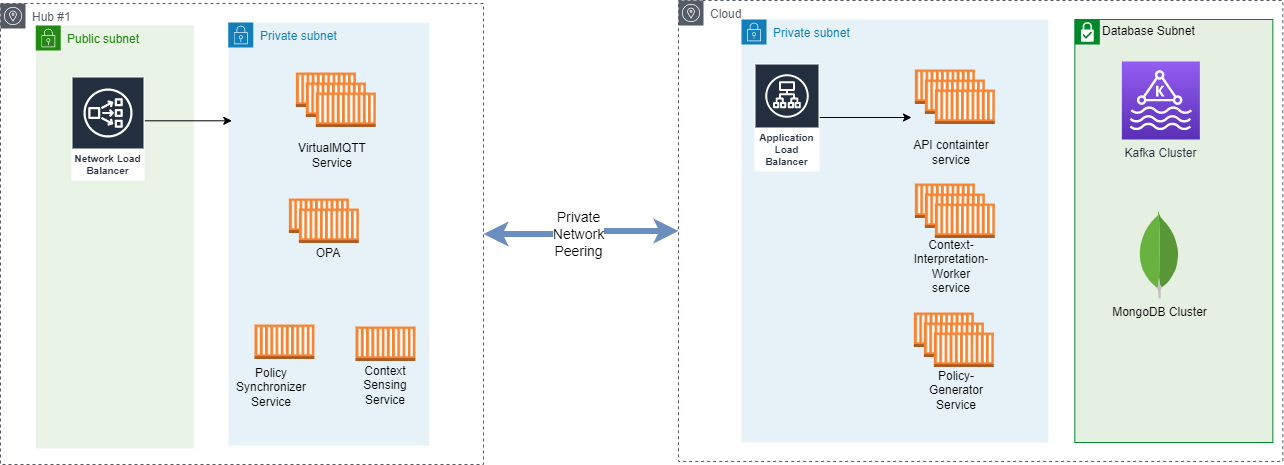

The diagram above was exported from draw.io. Its source (the exported page's mxGraphModel, read from the mxfile embedded in the PNG):
<mxGraphModel dx="3122" dy="762" grid="0" gridSize="10" guides="1" tooltips="1" connect="1" arrows="1" fold="1" page="1" pageScale="1" pageWidth="850" pageHeight="1100" math="0" shadow="0">
  <root>
    <mxCell id="0" />
    <mxCell id="1" parent="0" />
    <mxCell id="2" value="Cloud" style="sketch=0;outlineConnect=0;gradientColor=none;html=1;whiteSpace=wrap;fontSize=12;fontStyle=0;shape=mxgraph.aws4.group;grIcon=mxgraph.aws4.group_availability_zone;strokeColor=#545B64;fillColor=none;verticalAlign=top;align=left;spacingLeft=30;fontColor=#545B64;dashed=1;" vertex="1" parent="1">
      <mxGeometry x="-644" y="4419" width="604.35" height="461" as="geometry" />
    </mxCell>
    <mxCell id="3" style="edgeStyle=orthogonalEdgeStyle;rounded=0;orthogonalLoop=1;jettySize=auto;html=1;strokeWidth=6;startArrow=classic;startFill=1;shadow=0;fillColor=#dae8fc;strokeColor=#6c8ebf;" edge="1" source="5" target="2" parent="1">
      <mxGeometry relative="1" as="geometry">
        <mxPoint x="-353" y="4985" as="targetPoint" />
        <Array as="points" />
      </mxGeometry>
    </mxCell>
    <mxCell id="4" value="Private&lt;br&gt;Network&lt;br&gt;Peering" style="edgeLabel;html=1;align=center;verticalAlign=middle;resizable=0;points=[];fontSize=14;" vertex="1" connectable="0" parent="3">
      <mxGeometry x="-0.0473" relative="1" as="geometry">
        <mxPoint as="offset" />
      </mxGeometry>
    </mxCell>
    <mxCell id="5" value="Hub #1" style="sketch=0;outlineConnect=0;gradientColor=none;html=1;whiteSpace=wrap;fontSize=12;fontStyle=0;shape=mxgraph.aws4.group;grIcon=mxgraph.aws4.group_availability_zone;strokeColor=#545B64;fillColor=none;verticalAlign=top;align=left;spacingLeft=30;fontColor=#545B64;dashed=1;" vertex="1" parent="1">
      <mxGeometry x="-1322" y="4422" width="483" height="461" as="geometry" />
    </mxCell>
    <mxCell id="6" value="Private subnet" style="points=[[0,0],[0.25,0],[0.5,0],[0.75,0],[1,0],[1,0.25],[1,0.5],[1,0.75],[1,1],[0.75,1],[0.5,1],[0.25,1],[0,1],[0,0.75],[0,0.5],[0,0.25]];outlineConnect=0;gradientColor=none;html=1;whiteSpace=wrap;fontSize=12;fontStyle=0;container=0;pointerEvents=0;collapsible=0;recursiveResize=0;shape=mxgraph.aws4.group;grIcon=mxgraph.aws4.group_security_group;grStroke=0;strokeColor=#147EBA;fillColor=#E6F2F8;verticalAlign=top;align=left;spacingLeft=30;fontColor=#147EBA;dashed=0;" vertex="1" parent="1">
      <mxGeometry x="-581" y="4438" width="306.85" height="423" as="geometry" />
    </mxCell>
    <mxCell id="7" value="Database Subnet" style="shape=mxgraph.ibm.box;prType=subnet;fontStyle=0;verticalAlign=top;align=left;spacingLeft=32;spacingTop=4;fillColor=#E6F0E2;rounded=0;whiteSpace=wrap;html=1;strokeColor=#00882B;strokeWidth=1;dashed=0;container=0;spacing=-4;collapsible=0;expand=0;recursiveResize=0;" vertex="1" parent="1">
      <mxGeometry x="-247.65" y="4438" width="198" height="423" as="geometry" />
    </mxCell>
    <mxCell id="8" style="edgeStyle=orthogonalEdgeStyle;rounded=0;orthogonalLoop=1;jettySize=auto;html=1;" edge="1" source="38" parent="1">
      <mxGeometry relative="1" as="geometry">
        <mxPoint x="-411" y="4536" as="targetPoint" />
      </mxGeometry>
    </mxCell>
    <mxCell id="9" value="Kafka Cluster" style="sketch=0;points=[[0,0,0],[0.25,0,0],[0.5,0,0],[0.75,0,0],[1,0,0],[0,1,0],[0.25,1,0],[0.5,1,0],[0.75,1,0],[1,1,0],[0,0.25,0],[0,0.5,0],[0,0.75,0],[1,0.25,0],[1,0.5,0],[1,0.75,0]];outlineConnect=0;fontColor=#232F3E;gradientColor=#945DF2;gradientDirection=north;fillColor=#5A30B5;strokeColor=#ffffff;dashed=0;verticalLabelPosition=bottom;verticalAlign=top;align=center;html=1;fontSize=12;fontStyle=0;aspect=fixed;shape=mxgraph.aws4.resourceIcon;resIcon=mxgraph.aws4.managed_streaming_for_kafka;" vertex="1" parent="1">
      <mxGeometry x="-200.65" y="4480" width="78" height="78" as="geometry" />
    </mxCell>
    <mxCell id="10" value="MongoDB Cluster" style="dashed=0;outlineConnect=0;html=1;align=center;labelPosition=center;verticalLabelPosition=bottom;verticalAlign=top;shape=mxgraph.weblogos.mongodb" vertex="1" parent="1">
      <mxGeometry x="-184" y="4631" width="41.2" height="86.2" as="geometry" />
    </mxCell>
    <mxCell id="11" value="" style="group" vertex="1" connectable="0" parent="1">
      <mxGeometry x="-409.65" y="4731" width="88" height="93" as="geometry" />
    </mxCell>
    <mxCell id="12" value="" style="outlineConnect=0;dashed=0;verticalLabelPosition=bottom;verticalAlign=top;align=center;html=1;shape=mxgraph.aws3.ec2_compute_container;fillColor=#F58534;gradientColor=none;" vertex="1" parent="11">
      <mxGeometry x="1" width="60" height="34.5" as="geometry" />
    </mxCell>
    <mxCell id="13" value="Policy-Generator&lt;br&gt;Service" style="text;html=1;strokeColor=none;fillColor=none;align=center;verticalAlign=middle;whiteSpace=wrap;rounded=0;" vertex="1" parent="11">
      <mxGeometry y="63" width="88" height="30" as="geometry" />
    </mxCell>
    <mxCell id="14" value="" style="outlineConnect=0;dashed=0;verticalLabelPosition=bottom;verticalAlign=top;align=center;html=1;shape=mxgraph.aws3.ec2_compute_container;fillColor=#F58534;gradientColor=none;" vertex="1" parent="11">
      <mxGeometry x="11" y="10" width="60" height="34.5" as="geometry" />
    </mxCell>
    <mxCell id="15" value="" style="outlineConnect=0;dashed=0;verticalLabelPosition=bottom;verticalAlign=top;align=center;html=1;shape=mxgraph.aws3.ec2_compute_container;fillColor=#F58534;gradientColor=none;" vertex="1" parent="11">
      <mxGeometry x="21" y="20" width="60" height="34.5" as="geometry" />
    </mxCell>
    <mxCell id="16" value="" style="group" vertex="1" connectable="0" parent="1">
      <mxGeometry x="-414.65" y="4602" width="88" height="98" as="geometry" />
    </mxCell>
    <mxCell id="17" value="" style="outlineConnect=0;dashed=0;verticalLabelPosition=bottom;verticalAlign=top;align=center;html=1;shape=mxgraph.aws3.ec2_compute_container;fillColor=#F58534;gradientColor=none;" vertex="1" parent="16">
      <mxGeometry x="7" width="60" height="34.5" as="geometry" />
    </mxCell>
    <mxCell id="18" value="Context-Interpretation-Worker&lt;br&gt;service" style="text;html=1;strokeColor=none;fillColor=none;align=center;verticalAlign=middle;whiteSpace=wrap;rounded=0;" vertex="1" parent="16">
      <mxGeometry y="68" width="88" height="30" as="geometry" />
    </mxCell>
    <mxCell id="19" value="" style="outlineConnect=0;dashed=0;verticalLabelPosition=bottom;verticalAlign=top;align=center;html=1;shape=mxgraph.aws3.ec2_compute_container;fillColor=#F58534;gradientColor=none;" vertex="1" parent="16">
      <mxGeometry x="17" y="10" width="60" height="34.5" as="geometry" />
    </mxCell>
    <mxCell id="20" value="" style="outlineConnect=0;dashed=0;verticalLabelPosition=bottom;verticalAlign=top;align=center;html=1;shape=mxgraph.aws3.ec2_compute_container;fillColor=#F58534;gradientColor=none;" vertex="1" parent="16">
      <mxGeometry x="27" y="20" width="60" height="34.5" as="geometry" />
    </mxCell>
    <mxCell id="21" value="" style="group" vertex="1" connectable="0" parent="1">
      <mxGeometry x="-414.65" y="4488" width="88" height="98" as="geometry" />
    </mxCell>
    <mxCell id="22" value="" style="outlineConnect=0;dashed=0;verticalLabelPosition=bottom;verticalAlign=top;align=center;html=1;shape=mxgraph.aws3.ec2_compute_container;fillColor=#F58534;gradientColor=none;" vertex="1" parent="21">
      <mxGeometry x="7" width="60" height="34.5" as="geometry" />
    </mxCell>
    <mxCell id="23" value="API containter service" style="text;html=1;strokeColor=none;fillColor=none;align=center;verticalAlign=middle;whiteSpace=wrap;rounded=0;" vertex="1" parent="21">
      <mxGeometry y="68" width="88" height="30" as="geometry" />
    </mxCell>
    <mxCell id="24" value="" style="outlineConnect=0;dashed=0;verticalLabelPosition=bottom;verticalAlign=top;align=center;html=1;shape=mxgraph.aws3.ec2_compute_container;fillColor=#F58534;gradientColor=none;" vertex="1" parent="21">
      <mxGeometry x="17" y="10" width="60" height="34.5" as="geometry" />
    </mxCell>
    <mxCell id="25" value="" style="outlineConnect=0;dashed=0;verticalLabelPosition=bottom;verticalAlign=top;align=center;html=1;shape=mxgraph.aws3.ec2_compute_container;fillColor=#F58534;gradientColor=none;" vertex="1" parent="21">
      <mxGeometry x="27" y="20" width="60" height="34.5" as="geometry" />
    </mxCell>
    <mxCell id="26" value="Private subnet" style="points=[[0,0],[0.25,0],[0.5,0],[0.75,0],[1,0],[1,0.25],[1,0.5],[1,0.75],[1,1],[0.75,1],[0.5,1],[0.25,1],[0,1],[0,0.75],[0,0.5],[0,0.25]];outlineConnect=0;gradientColor=none;html=1;whiteSpace=wrap;fontSize=12;fontStyle=0;container=0;pointerEvents=0;collapsible=0;recursiveResize=0;shape=mxgraph.aws4.group;grIcon=mxgraph.aws4.group_security_group;grStroke=0;strokeColor=#147EBA;fillColor=#E6F2F8;verticalAlign=top;align=left;spacingLeft=30;fontColor=#147EBA;dashed=0;" vertex="1" parent="1">
      <mxGeometry x="-1094.1499999999999" y="4441" width="201" height="423" as="geometry" />
    </mxCell>
    <mxCell id="27" value="Public subnet" style="points=[[0,0],[0.25,0],[0.5,0],[0.75,0],[1,0],[1,0.25],[1,0.5],[1,0.75],[1,1],[0.75,1],[0.5,1],[0.25,1],[0,1],[0,0.75],[0,0.5],[0,0.25]];outlineConnect=0;gradientColor=none;html=1;whiteSpace=wrap;fontSize=12;fontStyle=0;container=1;pointerEvents=0;collapsible=0;recursiveResize=0;shape=mxgraph.aws4.group;grIcon=mxgraph.aws4.group_security_group;grStroke=0;strokeColor=#248814;fillColor=#E9F3E6;verticalAlign=top;align=left;spacingLeft=30;fontColor=#248814;dashed=0;" vertex="1" parent="1">
      <mxGeometry x="-1286.65" y="4444" width="158" height="423" as="geometry" />
    </mxCell>
    <mxCell id="28" style="edgeStyle=orthogonalEdgeStyle;rounded=0;orthogonalLoop=1;jettySize=auto;html=1;" edge="1" parent="1">
      <mxGeometry relative="1" as="geometry">
        <mxPoint x="-1090.65" y="4539.3" as="targetPoint" />
        <mxPoint x="-1177.65" y="4539.3" as="sourcePoint" />
      </mxGeometry>
    </mxCell>
    <mxCell id="29" value="" style="group" vertex="1" connectable="0" parent="1">
      <mxGeometry x="-1094.9999999999998" y="4723" width="88" height="98" as="geometry" />
    </mxCell>
    <mxCell id="30" value="Policy Synchronizer Service" style="text;html=1;strokeColor=none;fillColor=none;align=center;verticalAlign=middle;whiteSpace=wrap;rounded=0;" vertex="1" parent="29">
      <mxGeometry y="68" width="88" height="30" as="geometry" />
    </mxCell>
    <mxCell id="31" value="" style="outlineConnect=0;dashed=0;verticalLabelPosition=bottom;verticalAlign=top;align=center;html=1;shape=mxgraph.aws3.ec2_compute_container;fillColor=#F58534;gradientColor=none;" vertex="1" parent="29">
      <mxGeometry x="27" y="20" width="60" height="34.5" as="geometry" />
    </mxCell>
    <mxCell id="32" value="" style="group" vertex="1" connectable="0" parent="1">
      <mxGeometry x="-1033.6499999999999" y="4491" width="88" height="98" as="geometry" />
    </mxCell>
    <mxCell id="33" value="" style="outlineConnect=0;dashed=0;verticalLabelPosition=bottom;verticalAlign=top;align=center;html=1;shape=mxgraph.aws3.ec2_compute_container;fillColor=#F58534;gradientColor=none;" vertex="1" parent="32">
      <mxGeometry x="7" width="60" height="34.5" as="geometry" />
    </mxCell>
    <mxCell id="34" value="VirtualMQTT Service" style="text;html=1;strokeColor=none;fillColor=none;align=center;verticalAlign=middle;whiteSpace=wrap;rounded=0;" vertex="1" parent="32">
      <mxGeometry y="68" width="88" height="30" as="geometry" />
    </mxCell>
    <mxCell id="35" value="" style="outlineConnect=0;dashed=0;verticalLabelPosition=bottom;verticalAlign=top;align=center;html=1;shape=mxgraph.aws3.ec2_compute_container;fillColor=#F58534;gradientColor=none;" vertex="1" parent="32">
      <mxGeometry x="17" y="10" width="60" height="34.5" as="geometry" />
    </mxCell>
    <mxCell id="36" value="" style="outlineConnect=0;dashed=0;verticalLabelPosition=bottom;verticalAlign=top;align=center;html=1;shape=mxgraph.aws3.ec2_compute_container;fillColor=#F58534;gradientColor=none;" vertex="1" parent="32">
      <mxGeometry x="27" y="20" width="60" height="34.5" as="geometry" />
    </mxCell>
    <mxCell id="37" value="Network Load Balancer" style="sketch=0;outlineConnect=0;fontColor=#232F3E;gradientColor=none;strokeColor=#ffffff;fillColor=#232F3E;dashed=0;verticalLabelPosition=middle;verticalAlign=bottom;align=center;html=1;whiteSpace=wrap;fontSize=10;fontStyle=1;spacing=3;shape=mxgraph.aws4.productIcon;prIcon=mxgraph.aws4.network_load_balancer;" vertex="1" parent="1">
      <mxGeometry x="-1251" y="4495" width="73" height="104" as="geometry" />
    </mxCell>
    <mxCell id="38" value="Application Load Balancer" style="sketch=0;outlineConnect=0;fontColor=#232F3E;gradientColor=none;strokeColor=#ffffff;fillColor=#232F3E;dashed=0;verticalLabelPosition=middle;verticalAlign=bottom;align=center;html=1;whiteSpace=wrap;fontSize=10;fontStyle=1;spacing=3;shape=mxgraph.aws4.productIcon;prIcon=mxgraph.aws4.application_load_balancer;" vertex="1" parent="1">
      <mxGeometry x="-568" y="4482" width="65" height="108" as="geometry" />
    </mxCell>
    <mxCell id="39" value="Context Sensing Service" style="text;html=1;strokeColor=none;fillColor=none;align=center;verticalAlign=middle;whiteSpace=wrap;rounded=0;" vertex="1" parent="1">
      <mxGeometry x="-981.1500000000001" y="4789" width="88" height="30" as="geometry" />
    </mxCell>
    <mxCell id="40" value="" style="outlineConnect=0;dashed=0;verticalLabelPosition=bottom;verticalAlign=top;align=center;html=1;shape=mxgraph.aws3.ec2_compute_container;fillColor=#F58534;gradientColor=none;" vertex="1" parent="1">
      <mxGeometry x="-967.0000000000001" y="4745" width="60" height="34.5" as="geometry" />
    </mxCell>
    <mxCell id="41" value="OPA" style="text;html=1;strokeColor=none;fillColor=none;align=center;verticalAlign=middle;whiteSpace=wrap;rounded=0;" vertex="1" parent="1">
      <mxGeometry x="-1037.6499999999999" y="4657" width="88" height="30" as="geometry" />
    </mxCell>
    <mxCell id="42" value="" style="outlineConnect=0;dashed=0;verticalLabelPosition=bottom;verticalAlign=top;align=center;html=1;shape=mxgraph.aws3.ec2_compute_container;fillColor=#F58534;gradientColor=none;" vertex="1" parent="1">
      <mxGeometry x="-1033.6499999999999" y="4617" width="60" height="34.5" as="geometry" />
    </mxCell>
    <mxCell id="43" value="" style="outlineConnect=0;dashed=0;verticalLabelPosition=bottom;verticalAlign=top;align=center;html=1;shape=mxgraph.aws3.ec2_compute_container;fillColor=#F58534;gradientColor=none;" vertex="1" parent="1">
      <mxGeometry x="-1023.6499999999999" y="4627" width="60" height="34.5" as="geometry" />
    </mxCell>
  </root>
</mxGraphModel>